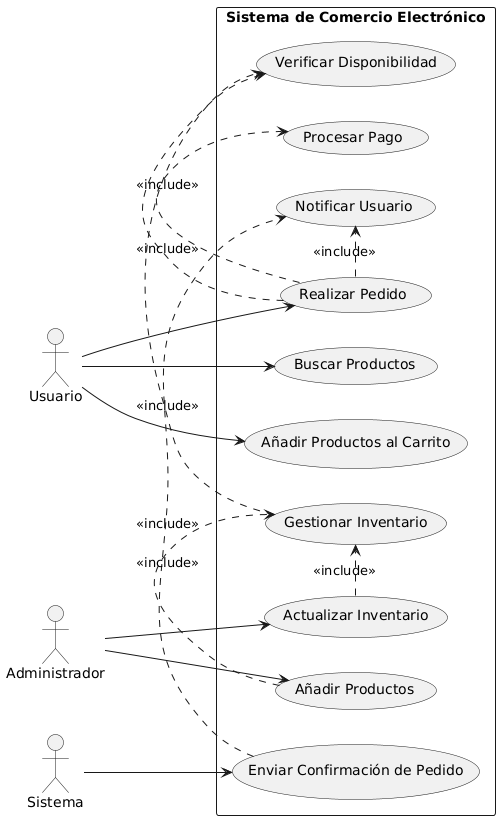

The diagram above was rendered by PlantUML. Its source (embedded in the PNG):
@startuml
!define RECTANGLE class

left to right direction

actor Usuario
actor Administrador
actor Sistema

rectangle "Sistema de Comercio Electrónico" {
    usecase (Buscar Productos) as UC1
    usecase (Añadir Productos al Carrito) as UC2
    usecase (Realizar Pedido) as UC3
    usecase (Añadir Productos) as UC4
    usecase (Actualizar Inventario) as UC5
    usecase (Enviar Confirmación de Pedido) as UC6
    usecase (Verificar Disponibilidad) as UC7
    usecase (Procesar Pago) as UC8
    usecase (Notificar Usuario) as UC9
    usecase (Gestionar Inventario) as UC10
    
    UC3 .> UC7 : <<include>>
    UC3 .> UC8 : <<include>>
    UC3 .> UC9 : <<include>>
    UC5 .> UC10 : <<include>>
    UC10 .> UC7 : <<include>>
    UC6 .> UC9 : <<include>>
    UC4 .> UC10 : <<include>>
}

Usuario -down-> UC1
Usuario -down-> UC2
Usuario -down-> UC3
Administrador -down-> UC4
Administrador -down-> UC5
Sistema -down-> UC6
@enduml